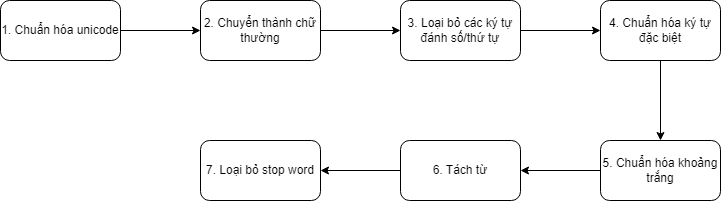

The diagram above was exported from draw.io. Its source (the exported page's mxGraphModel, read from the mxfile embedded in the PNG):
<mxGraphModel dx="786" dy="687" grid="1" gridSize="10" guides="1" tooltips="1" connect="1" arrows="1" fold="1" page="1" pageScale="1" pageWidth="850" pageHeight="1100" math="0" shadow="0">
  <root>
    <mxCell id="0" />
    <mxCell id="1" parent="0" />
    <mxCell id="uMlB7O3sMc8fWuPpyi4Q-4" value="" style="edgeStyle=orthogonalEdgeStyle;rounded=0;orthogonalLoop=1;jettySize=auto;html=1;" edge="1" parent="1" source="uMlB7O3sMc8fWuPpyi4Q-2" target="uMlB7O3sMc8fWuPpyi4Q-3">
      <mxGeometry relative="1" as="geometry" />
    </mxCell>
    <mxCell id="uMlB7O3sMc8fWuPpyi4Q-2" value="1. Chuẩn hóa unicode" style="rounded=1;whiteSpace=wrap;html=1;" vertex="1" parent="1">
      <mxGeometry x="70" y="210" width="120" height="60" as="geometry" />
    </mxCell>
    <mxCell id="uMlB7O3sMc8fWuPpyi4Q-6" value="" style="edgeStyle=orthogonalEdgeStyle;rounded=0;orthogonalLoop=1;jettySize=auto;html=1;" edge="1" parent="1" source="uMlB7O3sMc8fWuPpyi4Q-3" target="uMlB7O3sMc8fWuPpyi4Q-5">
      <mxGeometry relative="1" as="geometry" />
    </mxCell>
    <mxCell id="uMlB7O3sMc8fWuPpyi4Q-3" value="2. Chuyển thành chữ thường" style="whiteSpace=wrap;html=1;rounded=1;" vertex="1" parent="1">
      <mxGeometry x="270" y="210" width="120" height="60" as="geometry" />
    </mxCell>
    <mxCell id="uMlB7O3sMc8fWuPpyi4Q-8" value="" style="edgeStyle=orthogonalEdgeStyle;rounded=0;orthogonalLoop=1;jettySize=auto;html=1;" edge="1" parent="1" source="uMlB7O3sMc8fWuPpyi4Q-5" target="uMlB7O3sMc8fWuPpyi4Q-7">
      <mxGeometry relative="1" as="geometry" />
    </mxCell>
    <mxCell id="uMlB7O3sMc8fWuPpyi4Q-5" value="3. Loại bỏ các ký tự đánh số/thứ tự" style="whiteSpace=wrap;html=1;rounded=1;" vertex="1" parent="1">
      <mxGeometry x="470" y="210" width="120" height="60" as="geometry" />
    </mxCell>
    <mxCell id="uMlB7O3sMc8fWuPpyi4Q-10" value="" style="edgeStyle=orthogonalEdgeStyle;rounded=0;orthogonalLoop=1;jettySize=auto;html=1;" edge="1" parent="1" source="uMlB7O3sMc8fWuPpyi4Q-7" target="uMlB7O3sMc8fWuPpyi4Q-9">
      <mxGeometry relative="1" as="geometry" />
    </mxCell>
    <mxCell id="uMlB7O3sMc8fWuPpyi4Q-7" value="4. Chuẩn hóa ký tự đặc biệt" style="whiteSpace=wrap;html=1;rounded=1;" vertex="1" parent="1">
      <mxGeometry x="670" y="210" width="120" height="60" as="geometry" />
    </mxCell>
    <mxCell id="uMlB7O3sMc8fWuPpyi4Q-12" value="" style="edgeStyle=orthogonalEdgeStyle;rounded=0;orthogonalLoop=1;jettySize=auto;html=1;" edge="1" parent="1" source="uMlB7O3sMc8fWuPpyi4Q-9" target="uMlB7O3sMc8fWuPpyi4Q-11">
      <mxGeometry relative="1" as="geometry" />
    </mxCell>
    <mxCell id="uMlB7O3sMc8fWuPpyi4Q-9" value="5. Chuẩn hóa khoảng trắng" style="whiteSpace=wrap;html=1;rounded=1;" vertex="1" parent="1">
      <mxGeometry x="670" y="350" width="120" height="60" as="geometry" />
    </mxCell>
    <mxCell id="uMlB7O3sMc8fWuPpyi4Q-14" value="" style="edgeStyle=orthogonalEdgeStyle;rounded=0;orthogonalLoop=1;jettySize=auto;html=1;" edge="1" parent="1" source="uMlB7O3sMc8fWuPpyi4Q-11" target="uMlB7O3sMc8fWuPpyi4Q-13">
      <mxGeometry relative="1" as="geometry" />
    </mxCell>
    <mxCell id="uMlB7O3sMc8fWuPpyi4Q-11" value="6. Tách từ" style="whiteSpace=wrap;html=1;rounded=1;" vertex="1" parent="1">
      <mxGeometry x="470" y="350" width="120" height="60" as="geometry" />
    </mxCell>
    <mxCell id="uMlB7O3sMc8fWuPpyi4Q-13" value="7. Loại bỏ stop word" style="whiteSpace=wrap;html=1;rounded=1;" vertex="1" parent="1">
      <mxGeometry x="270" y="350" width="120" height="60" as="geometry" />
    </mxCell>
  </root>
</mxGraphModel>